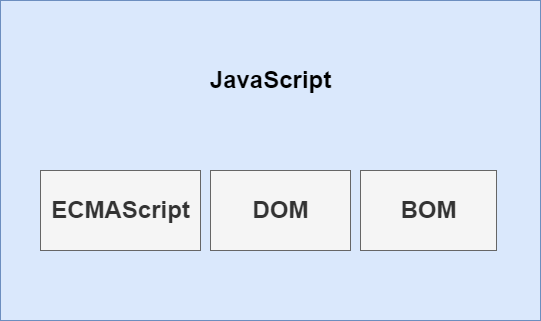

The diagram above was exported from draw.io. Its source (the exported page's mxGraphModel, read from the mxfile embedded in the PNG):
<mxGraphModel dx="652" dy="571" grid="1" gridSize="10" guides="1" tooltips="1" connect="1" arrows="1" fold="1" page="1" pageScale="1" pageWidth="827" pageHeight="1169" math="0" shadow="0">
  <root>
    <mxCell id="0" />
    <mxCell id="1" parent="0" />
    <mxCell id="2" value="" style="rounded=0;whiteSpace=wrap;html=1;fillColor=#dae8fc;strokeColor=#6c8ebf;" vertex="1" parent="1">
      <mxGeometry x="60" y="40" width="540" height="320" as="geometry" />
    </mxCell>
    <mxCell id="3" value="JavaScript" style="text;strokeColor=none;fillColor=none;html=1;fontSize=24;fontStyle=1;verticalAlign=middle;align=center;fontColor=#000000;fontFamily=Helvetica;" vertex="1" parent="1">
      <mxGeometry x="260" y="100" width="140" height="40" as="geometry" />
    </mxCell>
    <mxCell id="4" value="BOM" style="text;strokeColor=#666666;fillColor=#f5f5f5;html=1;fontSize=24;fontStyle=1;verticalAlign=middle;align=center;fontColor=#333333;fontFamily=Helvetica;" vertex="1" parent="1">
      <mxGeometry x="420" y="210" width="136" height="80" as="geometry" />
    </mxCell>
    <mxCell id="5" value="DOM" style="text;strokeColor=#666666;fillColor=#f5f5f5;html=1;fontSize=24;fontStyle=1;verticalAlign=middle;align=center;fontColor=#333333;fontFamily=Helvetica;" vertex="1" parent="1">
      <mxGeometry x="270" y="210" width="140" height="80" as="geometry" />
    </mxCell>
    <mxCell id="6" value="ECMAScript" style="text;strokeColor=#666666;fillColor=#f5f5f5;html=1;fontSize=24;fontStyle=1;verticalAlign=middle;align=center;fontColor=#333333;fontFamily=Helvetica;" vertex="1" parent="1">
      <mxGeometry x="100" y="210" width="160" height="80" as="geometry" />
    </mxCell>
  </root>
</mxGraphModel>